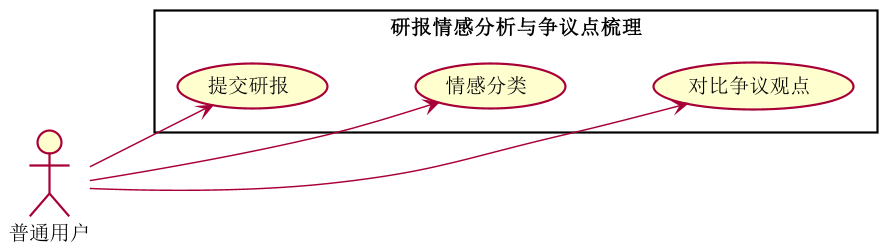

The diagram above was rendered by PlantUML. Its source (embedded in the PNG):
@startuml
left to right direction
skinparam shadowing false
skinparam dpi 140
actor "普通用户" as U
rectangle "研报情感分析与争议点梳理" {
  usecase "提交研报" as UC1
  usecase "情感分类" as UC2
  usecase "对比争议观点" as UC3
}
U --> UC1
U --> UC2
U --> UC3
UC1 -[hidden]down- UC2
UC2 -[hidden]down- UC3
@enduml